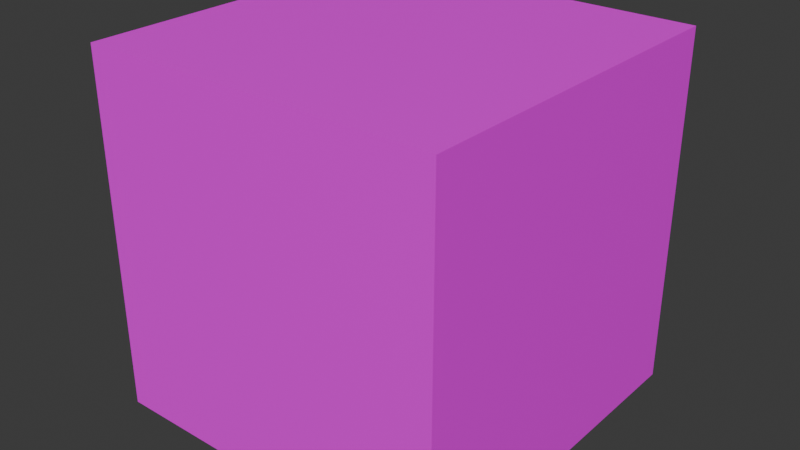 # Source: Crate.blend  (saved by Blender 4.5.87; exported with 4.5.12 LTS)
import bpy
from mathutils import Matrix  # noqa: F401  (used for matrix-valued properties, if any)

bpy.ops.wm.read_factory_settings(use_empty=True)
scene = bpy.context.scene
scene.name = 'Scene'

# ---- collections
col_collection = bpy.data.collections.new('Collection'); scene.collection.children.link(col_collection)
col_collection_1 = bpy.data.collections.new('Collection')  # instanced only; not linked into the scene

# ---- images (referenced by path relative to the original .blend; pixels are not part of the script)
import os
ASSET_DIR = os.environ.get("B2B_ASSET_DIR", "")  # directory of the original .blend (textures are referenced by path, not embedded)
HERE = os.path.dirname(os.path.abspath(__file__))  # packed textures are extracted next to this script under _unpacked/

def load_image(name, relpath, width, height, colorspace="sRGB"):
    """Load a texture the original file referenced (path relative to the .blend, or extracted next to this script)."""
    p = next((c for c in (os.path.join(HERE, relpath), os.path.join(ASSET_DIR, relpath)) if relpath and os.path.exists(c)), "")
    if p:
        img = bpy.data.images.load(p, check_existing=True)
        img.name = name
    else:  # same state as the original file: an image datablock whose file is absent (Cycles renders it pink)
        img = bpy.data.images.new(name, width, height)
        img.source = "FILE"
        img.filepath = "//" + (relpath or name)
    img.colorspace_settings.name = colorspace
    return img
img_container_green_png = load_image('Container_Green.png', 'Container/Container_Green.png', 1024, 1024, 'sRGB')

# ---- materials (node trees are filled in below, after node groups)
mat_material = bpy.data.materials.new('Material')
mat_material.alpha_threshold = 0.0
mat_material.roughness = 0.5
mat_material.line_color = (0.0, 0.0, 0.0, 1.0)

# ---- material node trees
mat_material.use_nodes = True; mat_material.node_tree.nodes.clear()
_N = mat_material.node_tree.nodes; _L = mat_material.node_tree.links
n0 = _N.new('ShaderNodeOutputMaterial'); n0.name = 'Material Output'; n0.location = (200, 100)
n1 = _N.new('ShaderNodeBsdfPrincipled'); n1.name = 'Principled BSDF'; n1.location = (-200, 100)
n1.inputs[3].default_value = 1.45
n2 = _N.new('ShaderNodeTexImage'); n2.name = 'Image Texture'; n2.location = (-490, 71)
n2.image = img_container_green_png
n2.interpolation = 'Closest'
_L.new(n1.outputs[0], n0.inputs[0])
_L.new(n2.outputs[0], n1.inputs[0])
n0.is_active_output = True

# ---- world
world_world = bpy.data.worlds.new('World'); scene.world = world_world
world_world.use_nodes = True; world_world.node_tree.nodes.clear()
_N = world_world.node_tree.nodes; _L = world_world.node_tree.links
n0 = _N.new('ShaderNodeOutputWorld'); n0.name = 'World Output'; n0.location = (200, 100)
n1 = _N.new('ShaderNodeBackground'); n1.name = 'Background'; n1.location = (-200, 100)
n1.inputs[0].default_value = (0.05088, 0.05088, 0.05088, 1.0)
_L.new(n1.outputs[0], n0.inputs[0])
n0.is_active_output = True
world_world.color = (0.05088, 0.05088, 0.05088)
world_world.sun_shadow_jitter_overblur = 0.0

# ---- meshes
me_cube = bpy.data.meshes.new('Cube')
me_cube.from_pydata([(1.0, 1.0, 2.011), (1.0, 1.0, 0.0112), (1.0, -1.0, 2.011), (1.0, -1.0, 0.0112), (-1.0, 1.0, 2.011), (-1.0, 1.0, 0.0112), (-1.0, -1.0, 2.011), (-1.0, -1.0, 0.0112)], [], [(0, 4, 6, 2), (3, 2, 6, 7), (7, 6, 4, 5), (1, 0, 2, 3), (5, 4, 0, 1)])
_uv = me_cube.uv_layers.new(name='UVMap')
_uv.uv.foreach_set('vector', [0.517, 0.522, 0.9791, 0.522, 0.9791, 0.9842, 0.517, 0.9842, 0.4978, 0.4975, 0.4979, 0.9924, 0.002985, 0.9924, 0.002935, 0.4975, 0.7656, 0.002144, 0.7657, 0.497, 0.2708, 0.4971, 0.2707, 0.002194, -0.2242, 0.002243, -0.2241, 0.4971, -0.719, 0.4972, -0.7191, 0.002293, 0.4978, 0.4975, 0.4979, 0.9924, 0.002985, 0.9924, 0.002935, 0.4975])
me_cube.materials.append(mat_material)
me_cube.use_mirror_vertex_groups = False
me_cube.update()

# ---- objects
ob_cube = bpy.data.objects.new('Cube', me_cube)
ob_collection = bpy.data.objects.new('Collection', None)

# ---- transforms, parenting, visibility, modifiers, constraints
ob_cube.location = (0.0, 0.0, 0.0)
ob_cube.scale = (1.469, 1.469, 1.469)
ob_cube.lock_rotations_4d = False
ob_cube.empty_display_type = 'ARROWS'
ob_cube.lineart.crease_threshold = 0.0
ob_collection.location = (0.0, 0.0, 0.0)
ob_collection.instance_type = 'COLLECTION'
ob_collection.instance_collection = col_collection

# ---- collection membership
col_collection.objects.link(ob_cube)
col_collection.objects.link(ob_collection)

# ---- scene / render settings (as saved in the file)
scene.frame_start = 1; scene.frame_end = 250; scene.frame_set(1)
scene.render.engine = 'BLENDER_EEVEE_NEXT'
bpy.context.view_layer.update()

# ---- added for rendering (the .blend has no active camera and no usable light): camera, sun
cam_auto = bpy.data.cameras.new('AutoCamera')
cam_auto.lens = 50.0
cam_auto.sensor_width = 36.0
cam_auto.clip_end = 1000.0
ob_auto_camera = bpy.data.objects.new('AutoCamera', cam_auto)
scene.collection.objects.link(ob_auto_camera)
ob_auto_camera.location = (4.70978, -5.65173, 5.25375)
ob_auto_camera.rotation_euler = (1.09748, -7.21219e-08, 0.694738)
scene.camera = ob_auto_camera
light_auto_sun = bpy.data.lights.new('AutoSun', 'SUN')
light_auto_sun.energy = 3.0
light_auto_sun.angle = 0.0523599
ob_auto_sun = bpy.data.objects.new('AutoSun', light_auto_sun)
scene.collection.objects.link(ob_auto_sun)
ob_auto_sun.rotation_euler = (0.872665, 0.174533, 0.523599)
bpy.context.view_layer.update()
